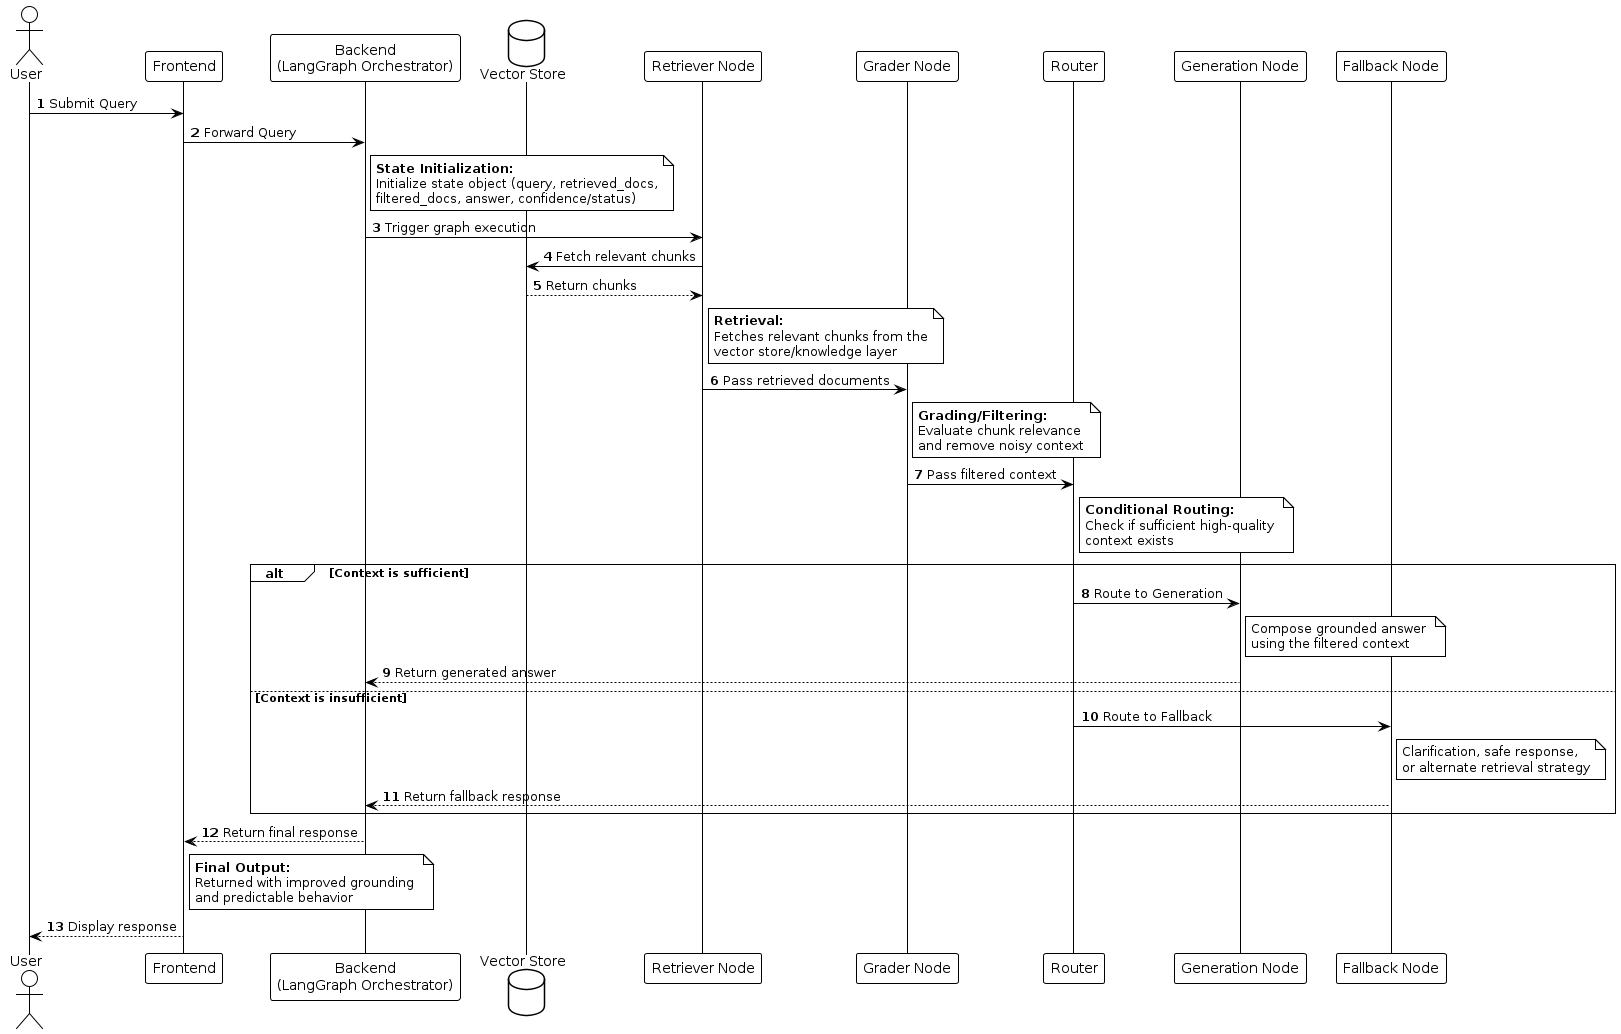

The diagram above was rendered by PlantUML. Its source (embedded in the PNG):
@startuml
!theme plain
autonumber

actor User
participant "Frontend" as FE
participant "Backend\n(LangGraph Orchestrator)" as BE
database "Vector Store" as DB
participant "Retriever Node" as Retriever
participant "Grader Node" as Grader
participant "Router" as Router
participant "Generation Node" as Gen
participant "Fallback Node" as Fallback

User -> FE : Submit Query
FE -> BE : Forward Query

note right of BE
  **State Initialization:**
  Initialize state object (query, retrieved_docs,
  filtered_docs, answer, confidence/status)
end note

BE -> Retriever : Trigger graph execution
Retriever -> DB : Fetch relevant chunks
DB --> Retriever : Return chunks

note right of Retriever
  **Retrieval:**
  Fetches relevant chunks from the
  vector store/knowledge layer
end note

Retriever -> Grader : Pass retrieved documents

note right of Grader
  **Grading/Filtering:**
  Evaluate chunk relevance 
  and remove noisy context
end note

Grader -> Router : Pass filtered context

note right of Router
  **Conditional Routing:**
  Check if sufficient high-quality 
  context exists
end note

alt Context is sufficient
    Router -> Gen : Route to Generation
    note right of Gen
      Compose grounded answer 
      using the filtered context
    end note
    Gen --> BE : Return generated answer
    
else Context is insufficient
    Router -> Fallback : Route to Fallback
    note right of Fallback
      Clarification, safe response, 
      or alternate retrieval strategy
    end note
    Fallback --> BE : Return fallback response
end

BE --> FE : Return final response
note right of FE
  **Final Output:**
  Returned with improved grounding 
  and predictable behavior
end note
FE --> User : Display response

@enduml